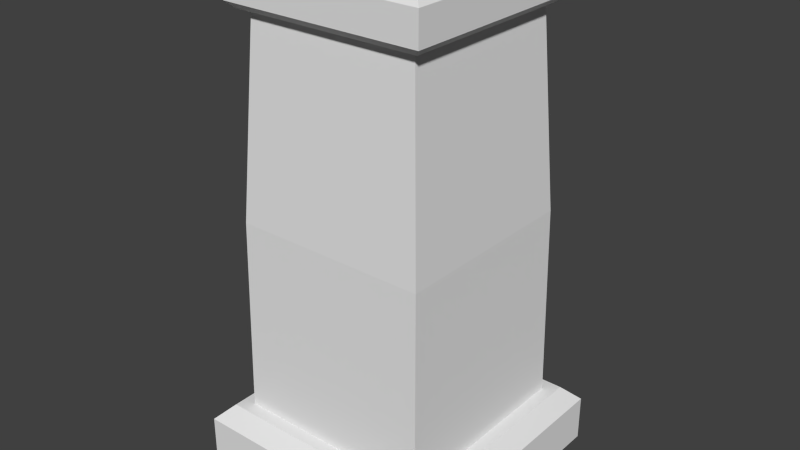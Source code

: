 # Source: column.blend  (saved by Blender 2.62.0; exported with 4.5.12 LTS)
import bpy
from mathutils import Matrix  # noqa: F401  (used for matrix-valued properties, if any)

bpy.ops.wm.read_factory_settings(use_empty=True)
scene = bpy.context.scene
scene.name = 'Scene'

# ---- collections
col_collection_1 = bpy.data.collections.new('Collection 1'); scene.collection.children.link(col_collection_1)

# ---- materials (node trees are filled in below, after node groups)
mat_column = bpy.data.materials.new('Column')
mat_column.alpha_threshold = 0.0
mat_column.use_transparent_shadow = False
mat_column.roughness = 0.5
mat_column.line_color = (0.0, 0.0, 0.0, 1.0)

# ---- node groups
ng_auto_smooth = bpy.data.node_groups.new('Auto Smooth', 'GeometryNodeTree')
_s = ng_auto_smooth.interface.new_socket(name='Geometry', in_out='OUTPUT', socket_type='NodeSocketGeometry')
_s = ng_auto_smooth.interface.new_socket(name='Geometry', in_out='INPUT', socket_type='NodeSocketGeometry')
_s = ng_auto_smooth.interface.new_socket(name='Angle', in_out='INPUT', socket_type='NodeSocketFloat')
_s.subtype = 'ANGLE'
_s.min_value = 0.0
_s.max_value = 3.142
ng_auto_smooth.is_modifier = True
_N = ng_auto_smooth.nodes; _L = ng_auto_smooth.links
n0 = _N.new('NodeGroupOutput'); n0.name = 'Group Output'; n0.location = (480, -100)
n1 = _N.new('NodeGroupInput'); n1.name = 'Group Input'; n1.location = (-420, -300)
n2 = _N.new('NodeGroupInput'); n2.name = 'Group Input.001'; n2.location = (-60, -100)
n3 = _N.new('GeometryNodeSetShadeSmooth'); n3.name = 'Set Shade Smooth'; n3.location = (120, -100)
n3.domain = 'EDGE'
n4 = _N.new('GeometryNodeSetShadeSmooth'); n4.name = 'Set Shade Smooth.001'; n4.location = (300, -100)
n5 = _N.new('GeometryNodeInputMeshEdgeAngle'); n5.name = 'Edge Angle'; n5.location = (-420, -220)
n6 = _N.new('GeometryNodeInputEdgeSmooth'); n6.name = 'Is Edge Smooth'; n6.location = (-60, -160)
n7 = _N.new('GeometryNodeInputShadeSmooth'); n7.name = 'Is Face Smooth'; n7.location = (-240, -340)
n8 = _N.new('FunctionNodeBooleanMath'); n8.name = 'Boolean Math'; n8.location = (-60, -220)
n9 = _N.new('FunctionNodeCompare'); n9.name = 'Compare'; n9.location = (-240, -180)
n9.operation = 'LESS_EQUAL'
_L.new(n5.outputs[0], n9.inputs[0])
_L.new(n4.outputs[0], n0.inputs[0])
_L.new(n1.outputs[1], n9.inputs[1])
_L.new(n9.outputs[0], n8.inputs[0])
_L.new(n7.outputs[0], n8.inputs[1])
_L.new(n2.outputs[0], n3.inputs[0])
_L.new(n6.outputs[0], n3.inputs[1])
_L.new(n3.outputs[0], n4.inputs[0])
_L.new(n8.outputs[0], n3.inputs[2])
n0.is_active_output = True

# ---- material node trees

# ---- world
world_world = bpy.data.worlds.new('World'); scene.world = world_world
world_world.color = (0.05088, 0.05088, 0.05088)
world_world.use_sun_shadow = False
world_world.sun_shadow_jitter_overblur = 0.0
world_world.cycles.sampling_method = 'MANUAL'
world_world.cycles.sample_map_resolution = 256

# ---- meshes
me_column = bpy.data.meshes.new('column')
me_column.from_pydata([(0.8855, 0.8855, 0.005702), (0.8855, -0.8855, 0.005702), (-0.8855, -0.8855, 0.005702), (-0.8855, 0.8855, 0.005702), (0.689, 0.689, 0.4335), (0.689, -0.689, 0.4335), (-0.689, -0.689, 0.4335), (-0.689, 0.689, 0.4335), (0.5913, 0.5913, 3.133), (0.5913, -0.5913, 3.133), (-0.5913, -0.5913, 3.133), (-0.5913, 0.5913, 3.133), (-0.6703, 0.6703, 1.787), (-0.6703, -0.6703, 1.787), (0.6703, -0.6703, 1.787), (0.6703, 0.6703, 1.787), (0.7772, 0.7772, 0.4335), (0.8855, 0.8855, 0.3252), (0.8855, -0.8855, 0.3252), (0.7772, -0.7772, 0.4335), (-0.8855, -0.8855, 0.3252), (-0.7772, -0.7772, 0.4335), (-0.7772, 0.7772, 0.4335), (-0.8855, 0.8855, 0.3252), (0.6376, 0.6376, 3.451), (0.6984, 0.6984, 3.391), (0.6984, -0.6984, 3.391), (0.6376, -0.6376, 3.451), (-0.6984, -0.6984, 3.391), (-0.6376, -0.6376, 3.451), (-0.6376, 0.6376, 3.451), (-0.6984, 0.6984, 3.391), (0.6984, 0.6984, 3.178), (0.6533, 0.6533, 3.133), (0.6533, -0.6533, 3.133), (0.6984, -0.6984, 3.178), (-0.6533, -0.6533, 3.133), (-0.6984, -0.6984, 3.178), (-0.6984, 0.6984, 3.178), (-0.6533, 0.6533, 3.133)], [], [(16, 22, 7, 4), (21, 19, 5, 6), (22, 21, 6, 7), (0, 17, 18, 1), (14, 9, 10, 13), (2, 20, 23, 3), (19, 16, 4, 5), (1, 18, 20, 2), (38, 37, 28, 31), (8, 15, 12, 11), (9, 14, 15, 8), (37, 35, 26, 28), (35, 32, 25, 26), (32, 38, 31, 25), (8, 11, 39, 33), (11, 10, 36, 39), (24, 30, 29, 27), (5, 14, 13, 6), (7, 12, 15, 4), (4, 15, 14, 5), (13, 10, 11, 12), (6, 13, 12, 7), (16, 19, 18, 17), (17, 23, 22, 16), (19, 21, 20, 18), (21, 22, 23, 20), (17, 0, 3, 23), (24, 27, 26, 25), (25, 31, 30, 24), (27, 29, 28, 26), (29, 30, 31, 28), (10, 9, 34, 36), (32, 35, 34, 33), (33, 39, 38, 32), (35, 37, 36, 34), (37, 38, 39, 36), (9, 8, 33, 34)])
me_column.polygons.foreach_set('use_smooth', [True] * 37)
_uv = me_column.uv_layers.new(name='UVMap')
_uv.uv.foreach_set('vector', [0.5296, 0.8903, 0.9554, 0.8903, 0.9312, 0.9153, 0.5537, 0.9153, 0.5296, 0.8903, 0.9554, 0.8903, 0.9312, 0.9153, 0.5537, 0.9153, 0.5296, 0.8903, 0.9554, 0.8903, 0.9312, 0.9153, 0.5537, 0.9153, 0.9851, 0.7608, 0.9851, 0.8483, 0.4999, 0.8483, 0.4999, 0.7608, 0.4726, 0.5033, 0.4467, 0.9464, 0.05792, 0.9464, 0.03196, 0.5033, 0.9851, 0.7608, 0.9851, 0.8483, 0.4999, 0.8483, 0.4999, 0.7608, 0.5296, 0.8903, 0.9554, 0.8903, 0.9312, 0.9153, 0.5537, 0.9153, 0.9851, 0.7608, 0.9851, 0.8483, 0.4999, 0.8483, 0.4999, 0.7608, 0.5009, 0.594, 0.9779, 0.594, 0.9779, 0.6665, 0.5009, 0.6665, 0.05792, 0.9464, 0.03196, 0.5033, 0.4726, 0.5033, 0.4467, 0.9464, 0.05792, 0.9464, 0.03196, 0.5033, 0.4726, 0.5033, 0.4467, 0.9464, 0.5009, 0.594, 0.9779, 0.594, 0.9779, 0.6665, 0.5009, 0.6665, 0.5009, 0.594, 0.9779, 0.594, 0.9779, 0.6665, 0.5009, 0.6665, 0.5009, 0.594, 0.9779, 0.594, 0.9779, 0.6665, 0.5009, 0.6665, 0.5374, 0.5511, 0.9413, 0.5511, 0.9625, 0.5723, 0.5162, 0.5723, 0.5374, 0.5511, 0.9413, 0.5511, 0.9625, 0.5723, 0.5162, 0.5723, 0.949, 0.07668, 0.949, 0.4958, 0.5298, 0.4958, 0.5298, 0.07668, 0.4788, 0.06577, 0.4726, 0.5033, 0.03196, 0.5033, 0.0258, 0.06577, 0.4788, 0.06577, 0.4726, 0.5033, 0.03196, 0.5033, 0.0258, 0.06577, 0.4788, 0.06577, 0.4726, 0.5033, 0.03196, 0.5033, 0.0258, 0.06577, 0.4726, 0.5033, 0.4467, 0.9464, 0.05792, 0.9464, 0.03196, 0.5033, 0.4788, 0.06577, 0.4726, 0.5033, 0.03196, 0.5033, 0.0258, 0.06577, 0.9554, 0.8903, 0.5296, 0.8903, 0.4999, 0.8483, 0.9851, 0.8483, 0.4999, 0.8483, 0.9851, 0.8483, 0.9554, 0.8903, 0.5296, 0.8903, 0.9554, 0.8903, 0.5296, 0.8903, 0.4999, 0.8483, 0.9851, 0.8483, 0.9554, 0.8903, 0.5296, 0.8903, 0.4999, 0.8483, 0.9851, 0.8483, 0.4999, 0.8483, 0.4999, 0.7608, 0.9851, 0.7608, 0.9851, 0.8483, 0.9571, 0.6958, 0.5216, 0.6958, 0.5009, 0.6665, 0.9779, 0.6665, 0.5009, 0.6665, 0.9779, 0.6665, 0.9571, 0.6958, 0.5216, 0.6958, 0.9571, 0.6958, 0.5216, 0.6958, 0.5009, 0.6665, 0.9779, 0.6665, 0.9571, 0.6958, 0.5216, 0.6958, 0.5009, 0.6665, 0.9779, 0.6665, 0.5374, 0.5511, 0.9413, 0.5511, 0.9625, 0.5723, 0.5162, 0.5723, 0.9779, 0.594, 0.5009, 0.594, 0.5162, 0.5723, 0.9625, 0.5723, 0.5162, 0.5723, 0.9625, 0.5723, 0.9779, 0.594, 0.5009, 0.594, 0.9779, 0.594, 0.5009, 0.594, 0.5162, 0.5723, 0.9625, 0.5723, 0.9779, 0.594, 0.5009, 0.594, 0.5162, 0.5723, 0.9625, 0.5723, 0.5374, 0.5511, 0.9413, 0.5511, 0.9625, 0.5723, 0.5162, 0.5723])
me_column.materials.append(mat_column)
me_column.use_remesh_preserve_volume = False
me_column.use_remesh_preserve_attributes = False
me_column.use_mirror_vertex_groups = False
me_column.update()

# ---- objects
ob_column = bpy.data.objects.new('column', me_column)

# ---- transforms, parenting, visibility, modifiers, constraints
ob_column.location = (0.0, 0.0, 0.0)
ob_column.lock_rotations_4d = False
ob_column.empty_display_type = 'ARROWS'
ob_column.lineart.crease_threshold = 0.0
_vg = ob_column.vertex_groups.new(name='Top')
_vg = ob_column.vertex_groups.new(name='Column')
_vg = ob_column.vertex_groups.new(name='Base')
_m = ob_column.modifiers.new('Subsurf', 'SUBSURF')
_m.uv_smooth = 'PRESERVE_CORNERS'
_m.quality = 2
_m.subdivision_type = 'SIMPLE'
_m.levels = 3
_m.show_only_control_edges = False
_m = ob_column.modifiers.new('Auto Smooth', 'NODES')
_m.node_group = ng_auto_smooth

# ---- collection membership
col_collection_1.objects.link(ob_column)

# ---- scene / render settings (as saved in the file)
scene.frame_start = 1; scene.frame_end = 250; scene.frame_set(1)
scene.render.engine = 'BLENDER_EEVEE_NEXT'
scene.render.resolution_percentage = 50
scene.render.dither_intensity = 0.0
scene.cycles.use_denoising = False
scene.cycles.samples = 10
scene.cycles.sampling_pattern = 'TABULATED_SOBOL'
scene.cycles.light_sampling_threshold = 0.0
scene.cycles.use_adaptive_sampling = False
scene.cycles.use_light_tree = False
scene.cycles.blur_glossy = 0.0
scene.cycles.volume_bounces = 1
scene.cycles.pixel_filter_type = 'GAUSSIAN'
scene.cycles.sample_clamp_indirect = 0.0
scene.view_settings.view_transform = 'Standard'
bpy.context.view_layer.update()

# ---- added for rendering (the .blend has no active camera and no usable light): camera, sun
cam_auto = bpy.data.cameras.new('AutoCamera')
cam_auto.lens = 50.0
cam_auto.sensor_width = 36.0
cam_auto.clip_end = 1000.0
ob_auto_camera = bpy.data.objects.new('AutoCamera', cam_auto)
scene.collection.objects.link(ob_auto_camera)
ob_auto_camera.location = (3.94127, -4.72953, 4.88155)
ob_auto_camera.rotation_euler = (1.09748, -7.21219e-08, 0.694738)
scene.camera = ob_auto_camera
light_auto_sun = bpy.data.lights.new('AutoSun', 'SUN')
light_auto_sun.energy = 3.0
light_auto_sun.angle = 0.0523599
ob_auto_sun = bpy.data.objects.new('AutoSun', light_auto_sun)
scene.collection.objects.link(ob_auto_sun)
ob_auto_sun.rotation_euler = (0.872665, 0.174533, 0.523599)
bpy.context.view_layer.update()

